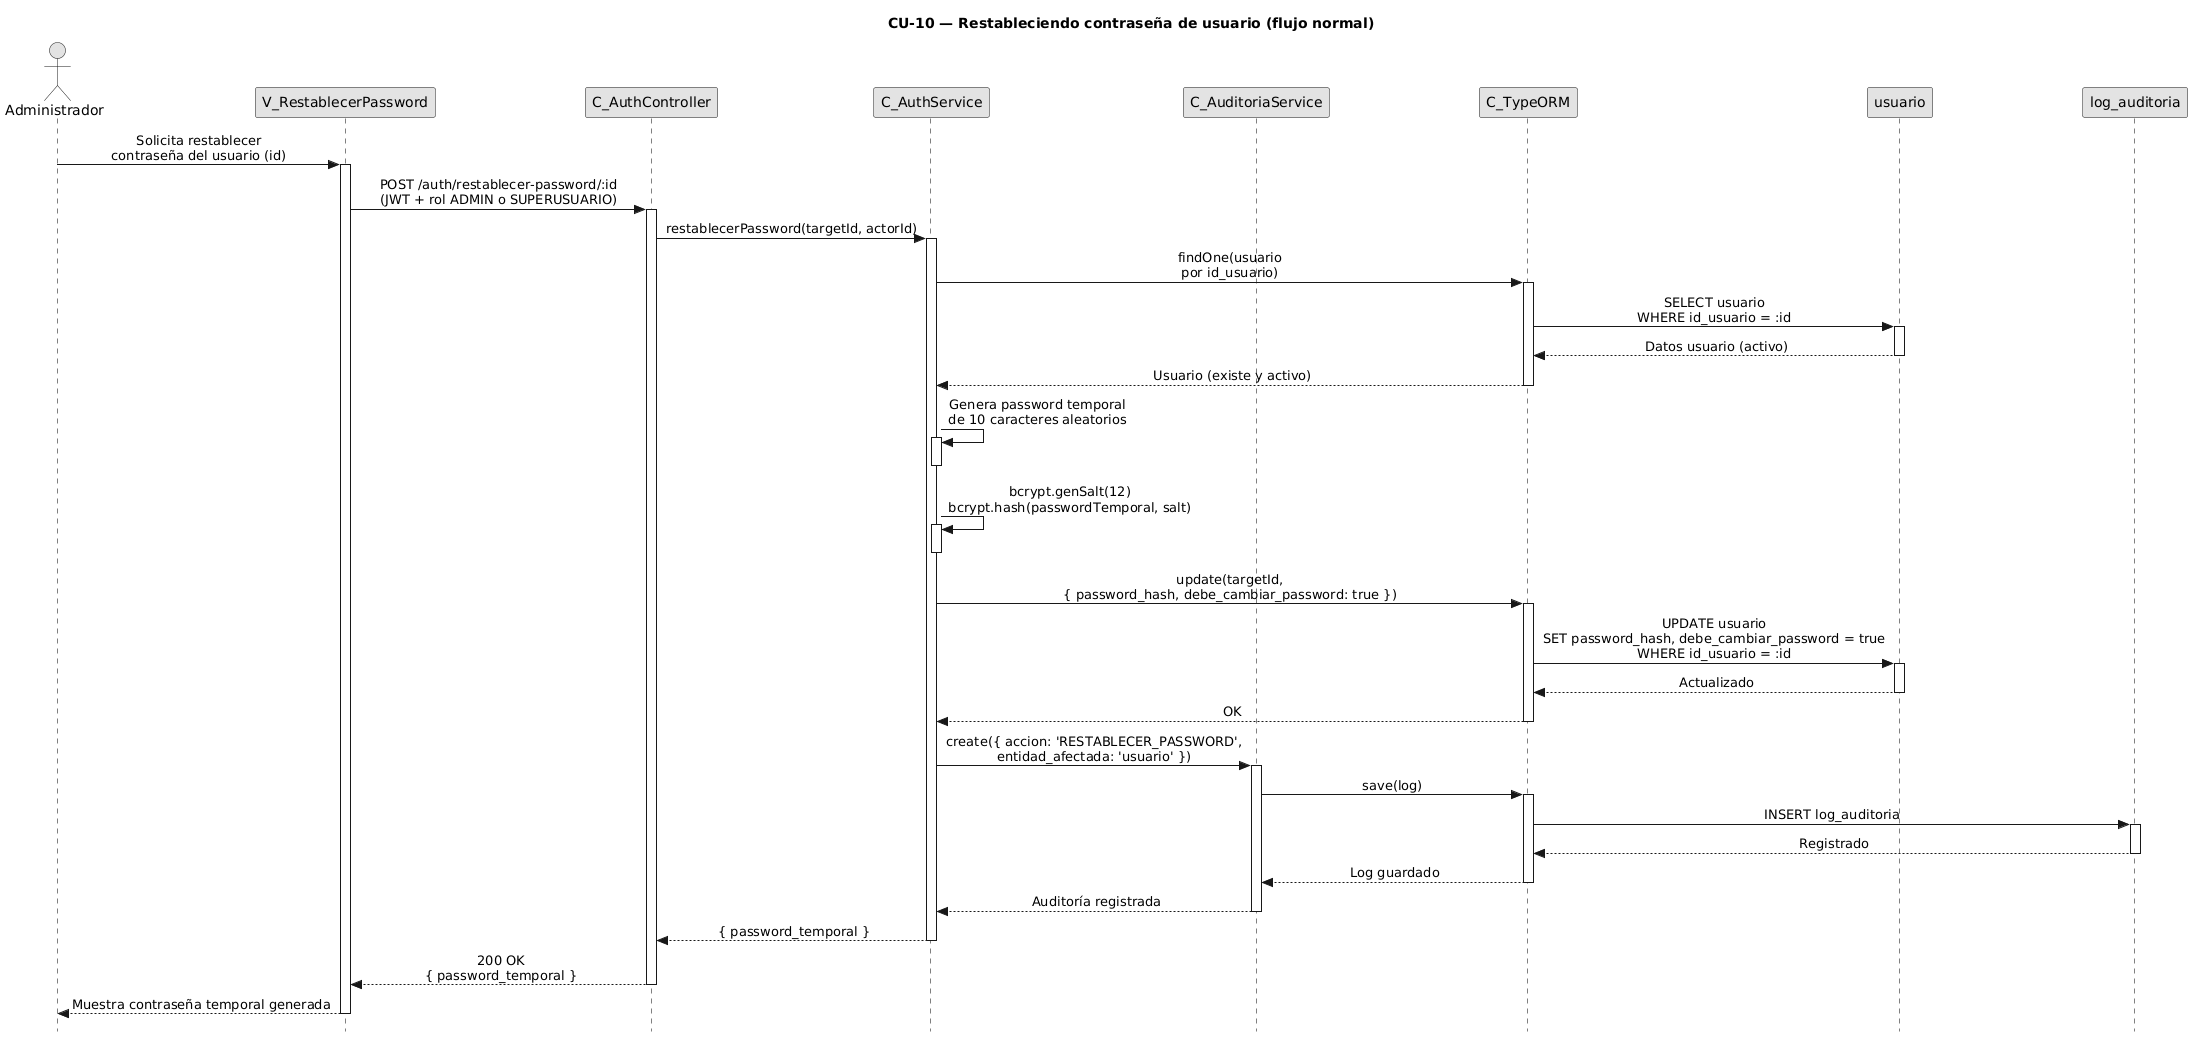

The diagram above was rendered by PlantUML. Its source (embedded in the PNG):
@startuml CU10-normal
title CU-10 — Restableciendo contraseña de usuario (flujo normal)

skinparam style strictuml
skinparam monochrome true
skinparam shadowing false
skinparam sequenceMessageAlign center
skinparam ParticipantPadding 70
skinparam ActorPadding 30
skinparam sequence {
  MessageAlign center
  LifeLineBorderColor black
}
hide footbox

actor "Administrador" as user
participant "V_RestablecerPassword" as view
participant "C_AuthController" as ctrl
participant "C_AuthService" as svc
participant "C_AuditoriaService" as aud
participant "C_TypeORM" as orm
participant "usuario" as uent
participant "log_auditoria" as aent

user -> view : Solicita restablecer\ncontraseña del usuario (id)
activate view

view -> ctrl : POST /auth/restablecer-password/:id\n(JWT + rol ADMIN o SUPERUSUARIO)
activate ctrl

ctrl -> svc : restablecerPassword(targetId, actorId)
activate svc

svc -> orm : findOne(usuario\npor id_usuario)
activate orm

orm -> uent : SELECT usuario\nWHERE id_usuario = :id
activate uent
uent --> orm : Datos usuario (activo)
deactivate uent

orm --> svc : Usuario (existe y activo)
deactivate orm

svc -> svc : Genera password temporal\nde 10 caracteres aleatorios
activate svc
deactivate svc

svc -> svc : bcrypt.genSalt(12)\nbcrypt.hash(passwordTemporal, salt)
activate svc
deactivate svc

svc -> orm : update(targetId,\n{ password_hash, debe_cambiar_password: true })
activate orm

orm -> uent : UPDATE usuario\nSET password_hash, debe_cambiar_password = true\nWHERE id_usuario = :id
activate uent
uent --> orm : Actualizado
deactivate uent

orm --> svc : OK
deactivate orm

svc -> aud : create({ accion: 'RESTABLECER_PASSWORD',\nentidad_afectada: 'usuario' })
activate aud

aud -> orm : save(log)
activate orm

orm -> aent : INSERT log_auditoria
activate aent
aent --> orm : Registrado
deactivate aent

orm --> aud : Log guardado
deactivate orm

aud --> svc : Auditoría registrada
deactivate aud

svc --> ctrl : { password_temporal }
deactivate svc

ctrl --> view : 200 OK\n{ password_temporal }
deactivate ctrl

view --> user : Muestra contraseña temporal generada
deactivate view

@enduml